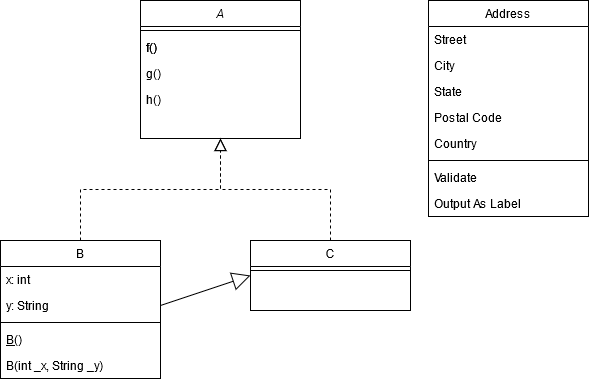

The diagram above was exported from draw.io. Its source (the exported page's mxGraphModel, read from the mxfile embedded in the PNG):
<mxGraphModel dx="1038" dy="547" grid="1" gridSize="10" guides="1" tooltips="1" connect="1" arrows="1" fold="1" page="1" pageScale="1" pageWidth="827" pageHeight="1169" math="0" shadow="0">
  <root>
    <mxCell id="WIyWlLk6GJQsqaUBKTNV-0" />
    <mxCell id="WIyWlLk6GJQsqaUBKTNV-1" parent="WIyWlLk6GJQsqaUBKTNV-0" />
    <mxCell id="zkfFHV4jXpPFQw0GAbJ--0" value="A" style="swimlane;fontStyle=2;align=center;verticalAlign=top;childLayout=stackLayout;horizontal=1;startSize=26;horizontalStack=0;resizeParent=1;resizeLast=0;collapsible=1;marginBottom=0;rounded=0;shadow=0;strokeWidth=1;" parent="WIyWlLk6GJQsqaUBKTNV-1" vertex="1">
      <mxGeometry x="220" y="120" width="160" height="138" as="geometry">
        <mxRectangle x="230" y="140" width="160" height="26" as="alternateBounds" />
      </mxGeometry>
    </mxCell>
    <mxCell id="zkfFHV4jXpPFQw0GAbJ--4" value="" style="line;html=1;strokeWidth=1;align=left;verticalAlign=middle;spacingTop=-1;spacingLeft=3;spacingRight=3;rotatable=0;labelPosition=right;points=[];portConstraint=eastwest;" parent="zkfFHV4jXpPFQw0GAbJ--0" vertex="1">
      <mxGeometry y="26" width="160" height="8" as="geometry" />
    </mxCell>
    <mxCell id="zkfFHV4jXpPFQw0GAbJ--5" value="f()" style="text;align=left;verticalAlign=top;spacingLeft=4;spacingRight=4;overflow=hidden;rotatable=0;points=[[0,0.5],[1,0.5]];portConstraint=eastwest;" parent="zkfFHV4jXpPFQw0GAbJ--0" vertex="1">
      <mxGeometry y="34" width="160" height="26" as="geometry" />
    </mxCell>
    <mxCell id="_MVXCUIHpVUmYGfD88Yz-1" value="g()" style="text;align=left;verticalAlign=top;spacingLeft=4;spacingRight=4;overflow=hidden;rotatable=0;points=[[0,0.5],[1,0.5]];portConstraint=eastwest;" vertex="1" parent="zkfFHV4jXpPFQw0GAbJ--0">
      <mxGeometry y="60" width="160" height="26" as="geometry" />
    </mxCell>
    <mxCell id="_MVXCUIHpVUmYGfD88Yz-2" value="h()" style="text;align=left;verticalAlign=top;spacingLeft=4;spacingRight=4;overflow=hidden;rotatable=0;points=[[0,0.5],[1,0.5]];portConstraint=eastwest;" vertex="1" parent="zkfFHV4jXpPFQw0GAbJ--0">
      <mxGeometry y="86" width="160" height="26" as="geometry" />
    </mxCell>
    <mxCell id="zkfFHV4jXpPFQw0GAbJ--6" value="B" style="swimlane;fontStyle=0;align=center;verticalAlign=top;childLayout=stackLayout;horizontal=1;startSize=26;horizontalStack=0;resizeParent=1;resizeLast=0;collapsible=1;marginBottom=0;rounded=0;shadow=0;strokeWidth=1;" parent="WIyWlLk6GJQsqaUBKTNV-1" vertex="1">
      <mxGeometry x="80" y="360" width="160" height="138" as="geometry">
        <mxRectangle x="130" y="380" width="160" height="26" as="alternateBounds" />
      </mxGeometry>
    </mxCell>
    <mxCell id="zkfFHV4jXpPFQw0GAbJ--7" value="x: int" style="text;align=left;verticalAlign=top;spacingLeft=4;spacingRight=4;overflow=hidden;rotatable=0;points=[[0,0.5],[1,0.5]];portConstraint=eastwest;" parent="zkfFHV4jXpPFQw0GAbJ--6" vertex="1">
      <mxGeometry y="26" width="160" height="26" as="geometry" />
    </mxCell>
    <mxCell id="zkfFHV4jXpPFQw0GAbJ--8" value="y: String" style="text;align=left;verticalAlign=top;spacingLeft=4;spacingRight=4;overflow=hidden;rotatable=0;points=[[0,0.5],[1,0.5]];portConstraint=eastwest;rounded=0;shadow=0;html=0;" parent="zkfFHV4jXpPFQw0GAbJ--6" vertex="1">
      <mxGeometry y="52" width="160" height="26" as="geometry" />
    </mxCell>
    <mxCell id="zkfFHV4jXpPFQw0GAbJ--9" value="" style="line;html=1;strokeWidth=1;align=left;verticalAlign=middle;spacingTop=-1;spacingLeft=3;spacingRight=3;rotatable=0;labelPosition=right;points=[];portConstraint=eastwest;" parent="zkfFHV4jXpPFQw0GAbJ--6" vertex="1">
      <mxGeometry y="78" width="160" height="8" as="geometry" />
    </mxCell>
    <mxCell id="zkfFHV4jXpPFQw0GAbJ--10" value="B()" style="text;align=left;verticalAlign=top;spacingLeft=4;spacingRight=4;overflow=hidden;rotatable=0;points=[[0,0.5],[1,0.5]];portConstraint=eastwest;fontStyle=4" parent="zkfFHV4jXpPFQw0GAbJ--6" vertex="1">
      <mxGeometry y="86" width="160" height="26" as="geometry" />
    </mxCell>
    <mxCell id="zkfFHV4jXpPFQw0GAbJ--11" value="B(int _x, String _y)" style="text;align=left;verticalAlign=top;spacingLeft=4;spacingRight=4;overflow=hidden;rotatable=0;points=[[0,0.5],[1,0.5]];portConstraint=eastwest;" parent="zkfFHV4jXpPFQw0GAbJ--6" vertex="1">
      <mxGeometry y="112" width="160" height="26" as="geometry" />
    </mxCell>
    <mxCell id="zkfFHV4jXpPFQw0GAbJ--12" value="" style="endArrow=block;endSize=10;endFill=0;shadow=0;strokeWidth=1;rounded=0;edgeStyle=elbowEdgeStyle;elbow=vertical;dashed=1;" parent="WIyWlLk6GJQsqaUBKTNV-1" source="zkfFHV4jXpPFQw0GAbJ--6" target="zkfFHV4jXpPFQw0GAbJ--0" edge="1">
      <mxGeometry width="160" relative="1" as="geometry">
        <mxPoint x="200" y="203" as="sourcePoint" />
        <mxPoint x="200" y="203" as="targetPoint" />
      </mxGeometry>
    </mxCell>
    <mxCell id="zkfFHV4jXpPFQw0GAbJ--13" value="C" style="swimlane;fontStyle=0;align=center;verticalAlign=top;childLayout=stackLayout;horizontal=1;startSize=26;horizontalStack=0;resizeParent=1;resizeLast=0;collapsible=1;marginBottom=0;rounded=0;shadow=0;strokeWidth=1;" parent="WIyWlLk6GJQsqaUBKTNV-1" vertex="1">
      <mxGeometry x="330" y="360" width="160" height="70" as="geometry">
        <mxRectangle x="340" y="380" width="170" height="26" as="alternateBounds" />
      </mxGeometry>
    </mxCell>
    <mxCell id="zkfFHV4jXpPFQw0GAbJ--15" value="" style="line;html=1;strokeWidth=1;align=left;verticalAlign=middle;spacingTop=-1;spacingLeft=3;spacingRight=3;rotatable=0;labelPosition=right;points=[];portConstraint=eastwest;" parent="zkfFHV4jXpPFQw0GAbJ--13" vertex="1">
      <mxGeometry y="26" width="160" height="8" as="geometry" />
    </mxCell>
    <mxCell id="zkfFHV4jXpPFQw0GAbJ--16" value="" style="endArrow=block;endSize=10;endFill=0;shadow=0;strokeWidth=1;rounded=0;edgeStyle=elbowEdgeStyle;elbow=vertical;dashed=1;" parent="WIyWlLk6GJQsqaUBKTNV-1" source="zkfFHV4jXpPFQw0GAbJ--13" target="zkfFHV4jXpPFQw0GAbJ--0" edge="1">
      <mxGeometry width="160" relative="1" as="geometry">
        <mxPoint x="210" y="373" as="sourcePoint" />
        <mxPoint x="310" y="271" as="targetPoint" />
      </mxGeometry>
    </mxCell>
    <mxCell id="zkfFHV4jXpPFQw0GAbJ--17" value="Address" style="swimlane;fontStyle=0;align=center;verticalAlign=top;childLayout=stackLayout;horizontal=1;startSize=26;horizontalStack=0;resizeParent=1;resizeLast=0;collapsible=1;marginBottom=0;rounded=0;shadow=0;strokeWidth=1;" parent="WIyWlLk6GJQsqaUBKTNV-1" vertex="1">
      <mxGeometry x="508" y="120" width="160" height="216" as="geometry">
        <mxRectangle x="550" y="140" width="160" height="26" as="alternateBounds" />
      </mxGeometry>
    </mxCell>
    <mxCell id="zkfFHV4jXpPFQw0GAbJ--18" value="Street" style="text;align=left;verticalAlign=top;spacingLeft=4;spacingRight=4;overflow=hidden;rotatable=0;points=[[0,0.5],[1,0.5]];portConstraint=eastwest;" parent="zkfFHV4jXpPFQw0GAbJ--17" vertex="1">
      <mxGeometry y="26" width="160" height="26" as="geometry" />
    </mxCell>
    <mxCell id="zkfFHV4jXpPFQw0GAbJ--19" value="City" style="text;align=left;verticalAlign=top;spacingLeft=4;spacingRight=4;overflow=hidden;rotatable=0;points=[[0,0.5],[1,0.5]];portConstraint=eastwest;rounded=0;shadow=0;html=0;" parent="zkfFHV4jXpPFQw0GAbJ--17" vertex="1">
      <mxGeometry y="52" width="160" height="26" as="geometry" />
    </mxCell>
    <mxCell id="zkfFHV4jXpPFQw0GAbJ--20" value="State" style="text;align=left;verticalAlign=top;spacingLeft=4;spacingRight=4;overflow=hidden;rotatable=0;points=[[0,0.5],[1,0.5]];portConstraint=eastwest;rounded=0;shadow=0;html=0;" parent="zkfFHV4jXpPFQw0GAbJ--17" vertex="1">
      <mxGeometry y="78" width="160" height="26" as="geometry" />
    </mxCell>
    <mxCell id="zkfFHV4jXpPFQw0GAbJ--21" value="Postal Code" style="text;align=left;verticalAlign=top;spacingLeft=4;spacingRight=4;overflow=hidden;rotatable=0;points=[[0,0.5],[1,0.5]];portConstraint=eastwest;rounded=0;shadow=0;html=0;" parent="zkfFHV4jXpPFQw0GAbJ--17" vertex="1">
      <mxGeometry y="104" width="160" height="26" as="geometry" />
    </mxCell>
    <mxCell id="zkfFHV4jXpPFQw0GAbJ--22" value="Country" style="text;align=left;verticalAlign=top;spacingLeft=4;spacingRight=4;overflow=hidden;rotatable=0;points=[[0,0.5],[1,0.5]];portConstraint=eastwest;rounded=0;shadow=0;html=0;" parent="zkfFHV4jXpPFQw0GAbJ--17" vertex="1">
      <mxGeometry y="130" width="160" height="26" as="geometry" />
    </mxCell>
    <mxCell id="zkfFHV4jXpPFQw0GAbJ--23" value="" style="line;html=1;strokeWidth=1;align=left;verticalAlign=middle;spacingTop=-1;spacingLeft=3;spacingRight=3;rotatable=0;labelPosition=right;points=[];portConstraint=eastwest;" parent="zkfFHV4jXpPFQw0GAbJ--17" vertex="1">
      <mxGeometry y="156" width="160" height="8" as="geometry" />
    </mxCell>
    <mxCell id="zkfFHV4jXpPFQw0GAbJ--24" value="Validate" style="text;align=left;verticalAlign=top;spacingLeft=4;spacingRight=4;overflow=hidden;rotatable=0;points=[[0,0.5],[1,0.5]];portConstraint=eastwest;" parent="zkfFHV4jXpPFQw0GAbJ--17" vertex="1">
      <mxGeometry y="164" width="160" height="26" as="geometry" />
    </mxCell>
    <mxCell id="zkfFHV4jXpPFQw0GAbJ--25" value="Output As Label" style="text;align=left;verticalAlign=top;spacingLeft=4;spacingRight=4;overflow=hidden;rotatable=0;points=[[0,0.5],[1,0.5]];portConstraint=eastwest;" parent="zkfFHV4jXpPFQw0GAbJ--17" vertex="1">
      <mxGeometry y="190" width="160" height="26" as="geometry" />
    </mxCell>
    <mxCell id="_MVXCUIHpVUmYGfD88Yz-0" value="f()" style="text;align=left;verticalAlign=top;spacingLeft=4;spacingRight=4;overflow=hidden;rotatable=0;points=[[0,0.5],[1,0.5]];portConstraint=eastwest;" vertex="1" parent="WIyWlLk6GJQsqaUBKTNV-1">
      <mxGeometry x="220" y="154" width="160" height="26" as="geometry" />
    </mxCell>
    <mxCell id="_MVXCUIHpVUmYGfD88Yz-6" value="" style="endArrow=block;endSize=16;endFill=0;html=1;exitX=1;exitY=0.5;exitDx=0;exitDy=0;entryX=0;entryY=0.5;entryDx=0;entryDy=0;" edge="1" parent="WIyWlLk6GJQsqaUBKTNV-1" source="zkfFHV4jXpPFQw0GAbJ--8" target="zkfFHV4jXpPFQw0GAbJ--13">
      <mxGeometry width="160" relative="1" as="geometry">
        <mxPoint x="330" y="280" as="sourcePoint" />
        <mxPoint x="490" y="280" as="targetPoint" />
      </mxGeometry>
    </mxCell>
  </root>
</mxGraphModel>